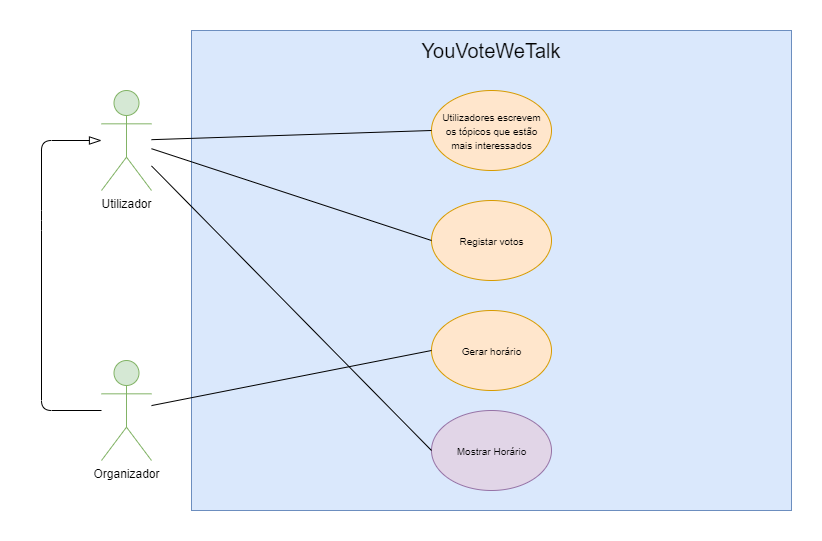

The diagram above was exported from draw.io. Its source (the exported page's mxGraphModel, read from the mxfile embedded in the PNG):
<mxGraphModel dx="1038" dy="491" grid="1" gridSize="10" guides="1" tooltips="1" connect="1" arrows="1" fold="1" page="1" pageScale="1" pageWidth="827" pageHeight="1169" math="0" shadow="0">
  <root>
    <mxCell id="0" />
    <mxCell id="1" parent="0" />
    <mxCell id="774si0PN7YZ_NeUeEOAQ-28" value="" style="rounded=0;whiteSpace=wrap;html=1;fillColor=#dae8fc;strokeColor=#6c8ebf;" vertex="1" parent="1">
      <mxGeometry x="200" y="80" width="600" height="480" as="geometry" />
    </mxCell>
    <mxCell id="774si0PN7YZ_NeUeEOAQ-51" value="" style="ellipse;whiteSpace=wrap;html=1;fillColor=#ffe6cc;strokeColor=#d79b00;" vertex="1" parent="1">
      <mxGeometry x="440" y="360" width="120" height="80" as="geometry" />
    </mxCell>
    <mxCell id="774si0PN7YZ_NeUeEOAQ-52" value="" style="ellipse;whiteSpace=wrap;html=1;fillColor=#e1d5e7;strokeColor=#9673a6;" vertex="1" parent="1">
      <mxGeometry x="440" y="460" width="120" height="80" as="geometry" />
    </mxCell>
    <mxCell id="774si0PN7YZ_NeUeEOAQ-50" value="" style="ellipse;whiteSpace=wrap;html=1;fillColor=#ffe6cc;strokeColor=#d79b00;" vertex="1" parent="1">
      <mxGeometry x="440" y="250" width="120" height="80" as="geometry" />
    </mxCell>
    <mxCell id="774si0PN7YZ_NeUeEOAQ-49" value="" style="ellipse;whiteSpace=wrap;html=1;fillColor=#ffe6cc;strokeColor=#d79b00;" vertex="1" parent="1">
      <mxGeometry x="440" y="140" width="120" height="80" as="geometry" />
    </mxCell>
    <mxCell id="774si0PN7YZ_NeUeEOAQ-4" value="&lt;font style=&quot;font-size: 20px&quot;&gt;YouVoteWeTalk&lt;/font&gt;" style="text;html=1;strokeColor=none;fillColor=none;align=center;verticalAlign=middle;whiteSpace=wrap;rounded=0;" vertex="1" parent="1">
      <mxGeometry x="407" y="90" width="186" height="20" as="geometry" />
    </mxCell>
    <mxCell id="774si0PN7YZ_NeUeEOAQ-13" value="&lt;font style=&quot;font-size: 10px&quot;&gt;Utilizadores escrevem os tópicos que estão mais interessados&lt;/font&gt;" style="text;html=1;strokeColor=none;fillColor=none;align=center;verticalAlign=middle;whiteSpace=wrap;rounded=0;" vertex="1" parent="1">
      <mxGeometry x="447.5" y="170" width="105" height="20" as="geometry" />
    </mxCell>
    <mxCell id="774si0PN7YZ_NeUeEOAQ-22" value="&lt;font style=&quot;font-size: 10px&quot;&gt;Registar votos&lt;/font&gt;" style="text;html=1;strokeColor=none;fillColor=none;align=center;verticalAlign=middle;whiteSpace=wrap;rounded=0;" vertex="1" parent="1">
      <mxGeometry x="447.5" y="280" width="105" height="20" as="geometry" />
    </mxCell>
    <mxCell id="774si0PN7YZ_NeUeEOAQ-27" value="&lt;font style=&quot;font-size: 10px&quot;&gt;Gerar horário&lt;/font&gt;" style="text;html=1;strokeColor=none;fillColor=none;align=center;verticalAlign=middle;whiteSpace=wrap;rounded=0;" vertex="1" parent="1">
      <mxGeometry x="447.5" y="390" width="105" height="20" as="geometry" />
    </mxCell>
    <mxCell id="774si0PN7YZ_NeUeEOAQ-47" value="" style="endArrow=blockThin;html=1;endFill=0;endSize=10;" edge="1" parent="1" source="774si0PN7YZ_NeUeEOAQ-61" target="774si0PN7YZ_NeUeEOAQ-57">
      <mxGeometry width="50" height="50" relative="1" as="geometry">
        <mxPoint x="50" y="350" as="sourcePoint" />
        <mxPoint x="50" y="190" as="targetPoint" />
        <Array as="points">
          <mxPoint x="50" y="460" />
          <mxPoint x="50" y="270" />
          <mxPoint x="50" y="190" />
        </Array>
      </mxGeometry>
    </mxCell>
    <mxCell id="774si0PN7YZ_NeUeEOAQ-57" value="Utilizador" style="shape=umlActor;verticalLabelPosition=bottom;verticalAlign=top;html=1;outlineConnect=0;fillColor=#d5e8d4;strokeColor=#82b366;" vertex="1" parent="1">
      <mxGeometry x="110" y="140" width="50" height="100" as="geometry" />
    </mxCell>
    <mxCell id="774si0PN7YZ_NeUeEOAQ-61" value="Organizador" style="shape=umlActor;verticalLabelPosition=bottom;verticalAlign=top;html=1;outlineConnect=0;fillColor=#d5e8d4;strokeColor=#82b366;" vertex="1" parent="1">
      <mxGeometry x="110" y="410" width="50" height="100" as="geometry" />
    </mxCell>
    <mxCell id="774si0PN7YZ_NeUeEOAQ-64" value="&lt;font style=&quot;font-size: 10px&quot;&gt;Mostrar Horário&lt;/font&gt;" style="text;html=1;strokeColor=none;fillColor=none;align=center;verticalAlign=middle;whiteSpace=wrap;rounded=0;" vertex="1" parent="1">
      <mxGeometry x="447.5" y="490" width="105" height="20" as="geometry" />
    </mxCell>
    <mxCell id="774si0PN7YZ_NeUeEOAQ-68" value="" style="endArrow=none;html=1;entryX=0;entryY=0.5;entryDx=0;entryDy=0;endFill=0;" edge="1" parent="1" source="774si0PN7YZ_NeUeEOAQ-57" target="774si0PN7YZ_NeUeEOAQ-49">
      <mxGeometry width="50" height="50" relative="1" as="geometry">
        <mxPoint x="440" y="310" as="sourcePoint" />
        <mxPoint x="490" y="260" as="targetPoint" />
      </mxGeometry>
    </mxCell>
    <mxCell id="774si0PN7YZ_NeUeEOAQ-69" value="" style="endArrow=none;html=1;entryX=0;entryY=0.5;entryDx=0;entryDy=0;endFill=0;" edge="1" parent="1" source="774si0PN7YZ_NeUeEOAQ-57" target="774si0PN7YZ_NeUeEOAQ-50">
      <mxGeometry width="50" height="50" relative="1" as="geometry">
        <mxPoint x="440" y="310" as="sourcePoint" />
        <mxPoint x="490" y="260" as="targetPoint" />
      </mxGeometry>
    </mxCell>
    <mxCell id="774si0PN7YZ_NeUeEOAQ-70" value="" style="endArrow=none;html=1;entryX=0;entryY=0.5;entryDx=0;entryDy=0;endFill=0;" edge="1" parent="1" source="774si0PN7YZ_NeUeEOAQ-61" target="774si0PN7YZ_NeUeEOAQ-51">
      <mxGeometry width="50" height="50" relative="1" as="geometry">
        <mxPoint x="440" y="310" as="sourcePoint" />
        <mxPoint x="490" y="260" as="targetPoint" />
      </mxGeometry>
    </mxCell>
    <mxCell id="774si0PN7YZ_NeUeEOAQ-72" value="" style="endArrow=none;html=1;entryX=0;entryY=0.5;entryDx=0;entryDy=0;endFill=0;" edge="1" parent="1" source="774si0PN7YZ_NeUeEOAQ-57" target="774si0PN7YZ_NeUeEOAQ-52">
      <mxGeometry width="50" height="50" relative="1" as="geometry">
        <mxPoint x="440" y="310" as="sourcePoint" />
        <mxPoint x="490" y="260" as="targetPoint" />
      </mxGeometry>
    </mxCell>
  </root>
</mxGraphModel>